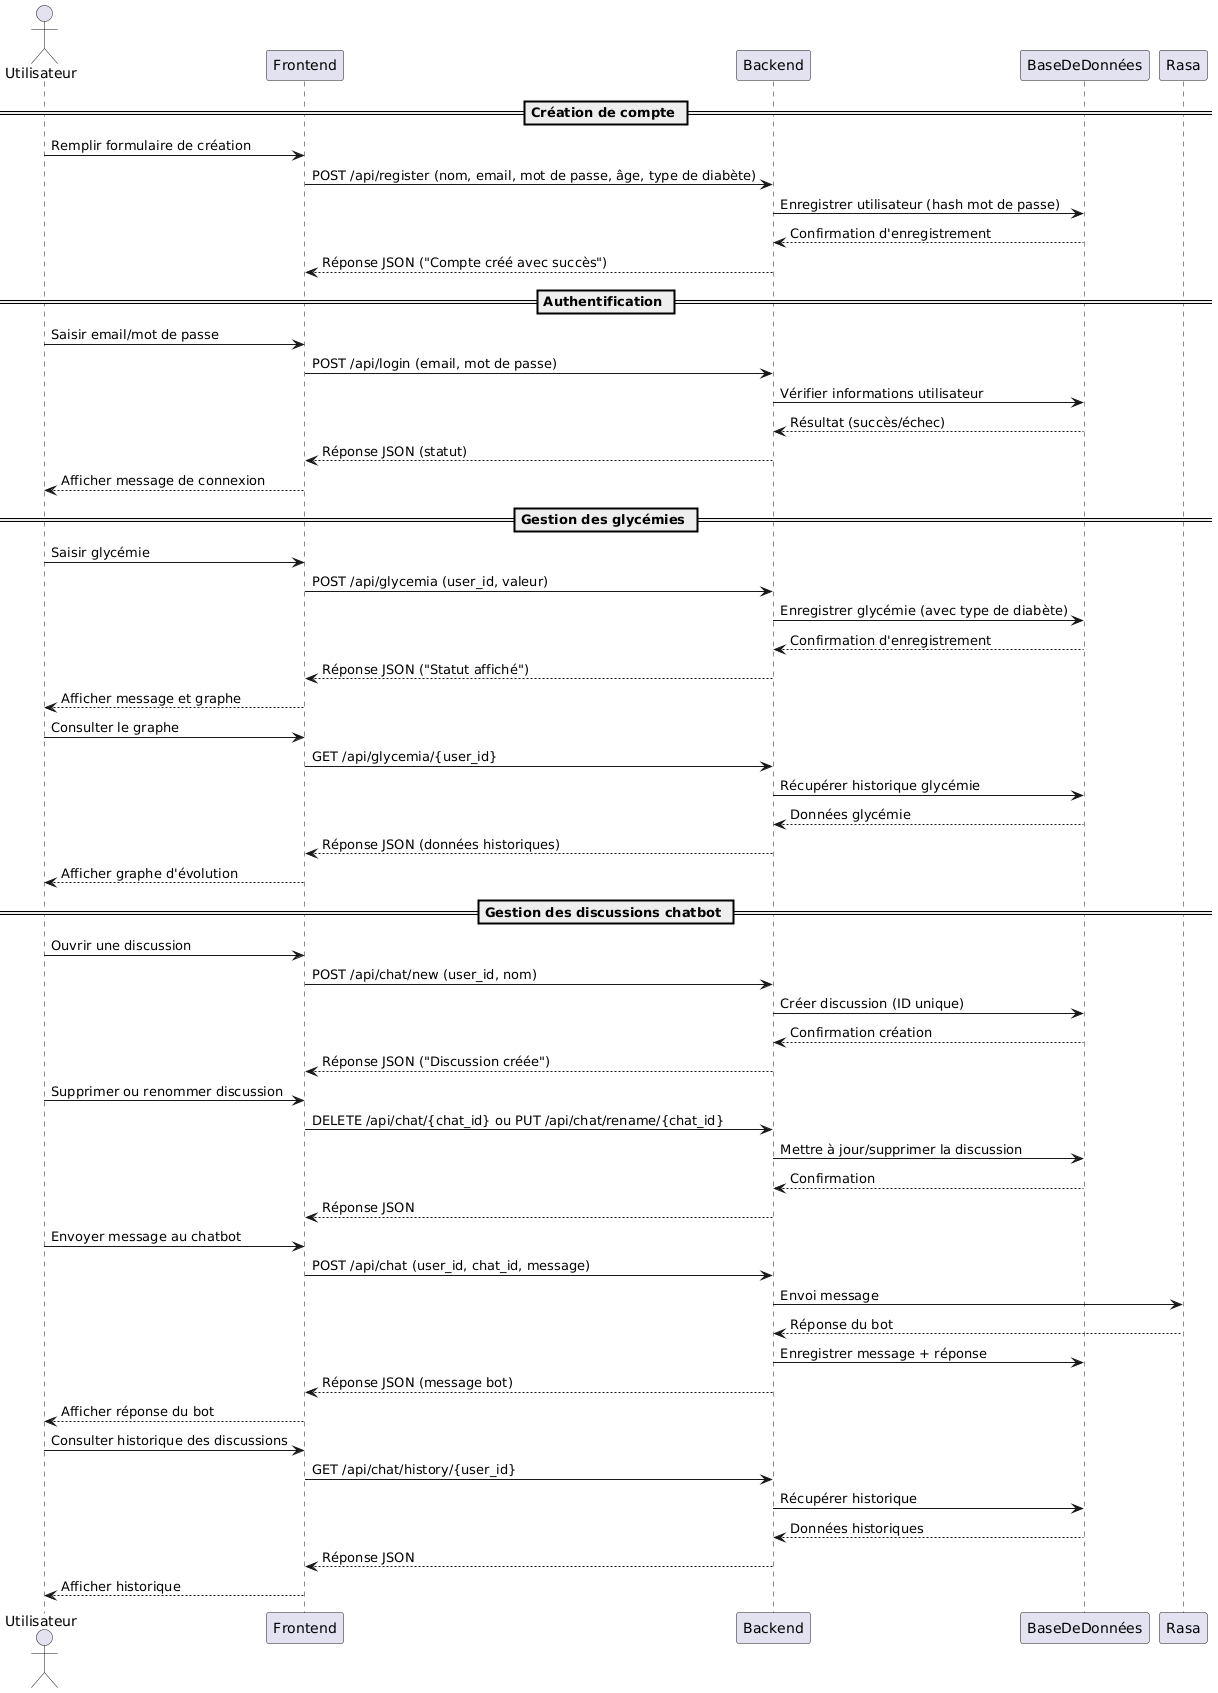

The diagram above was rendered by PlantUML. Its source (embedded in the PNG):
@startuml
actor Utilisateur
participant Frontend
participant Backend
participant BaseDeDonnées as DB
participant Rasa

== Création de compte ==
Utilisateur -> Frontend: Remplir formulaire de création
Frontend -> Backend: POST /api/register (nom, email, mot de passe, âge, type de diabète)
Backend -> DB: Enregistrer utilisateur (hash mot de passe)
DB --> Backend: Confirmation d'enregistrement
Backend --> Frontend: Réponse JSON ("Compte créé avec succès")

== Authentification ==
Utilisateur -> Frontend: Saisir email/mot de passe
Frontend -> Backend: POST /api/login (email, mot de passe)
Backend -> DB: Vérifier informations utilisateur
DB --> Backend: Résultat (succès/échec)
Backend --> Frontend: Réponse JSON (statut)
Frontend --> Utilisateur: Afficher message de connexion

== Gestion des glycémies ==
Utilisateur -> Frontend: Saisir glycémie
Frontend -> Backend: POST /api/glycemia (user_id, valeur)
Backend -> DB: Enregistrer glycémie (avec type de diabète)
DB --> Backend: Confirmation d'enregistrement
Backend --> Frontend: Réponse JSON ("Statut affiché")
Frontend --> Utilisateur: Afficher message et graphe

Utilisateur -> Frontend: Consulter le graphe
Frontend -> Backend: GET /api/glycemia/{user_id}
Backend -> DB: Récupérer historique glycémie
DB --> Backend: Données glycémie
Backend --> Frontend: Réponse JSON (données historiques)
Frontend --> Utilisateur: Afficher graphe d'évolution

== Gestion des discussions chatbot ==
Utilisateur -> Frontend: Ouvrir une discussion
Frontend -> Backend: POST /api/chat/new (user_id, nom)
Backend -> DB: Créer discussion (ID unique)
DB --> Backend: Confirmation création
Backend --> Frontend: Réponse JSON ("Discussion créée")

Utilisateur -> Frontend: Supprimer ou renommer discussion
Frontend -> Backend: DELETE /api/chat/{chat_id} ou PUT /api/chat/rename/{chat_id}
Backend -> DB: Mettre à jour/supprimer la discussion
DB --> Backend: Confirmation
Backend --> Frontend: Réponse JSON

Utilisateur -> Frontend: Envoyer message au chatbot
Frontend -> Backend: POST /api/chat (user_id, chat_id, message)
Backend -> Rasa: Envoi message
Rasa --> Backend: Réponse du bot
Backend -> DB: Enregistrer message + réponse
Backend --> Frontend: Réponse JSON (message bot)
Frontend --> Utilisateur: Afficher réponse du bot

Utilisateur -> Frontend: Consulter historique des discussions
Frontend -> Backend: GET /api/chat/history/{user_id}
Backend -> DB: Récupérer historique
DB --> Backend: Données historiques
Backend --> Frontend: Réponse JSON
Frontend --> Utilisateur: Afficher historique
@enduml